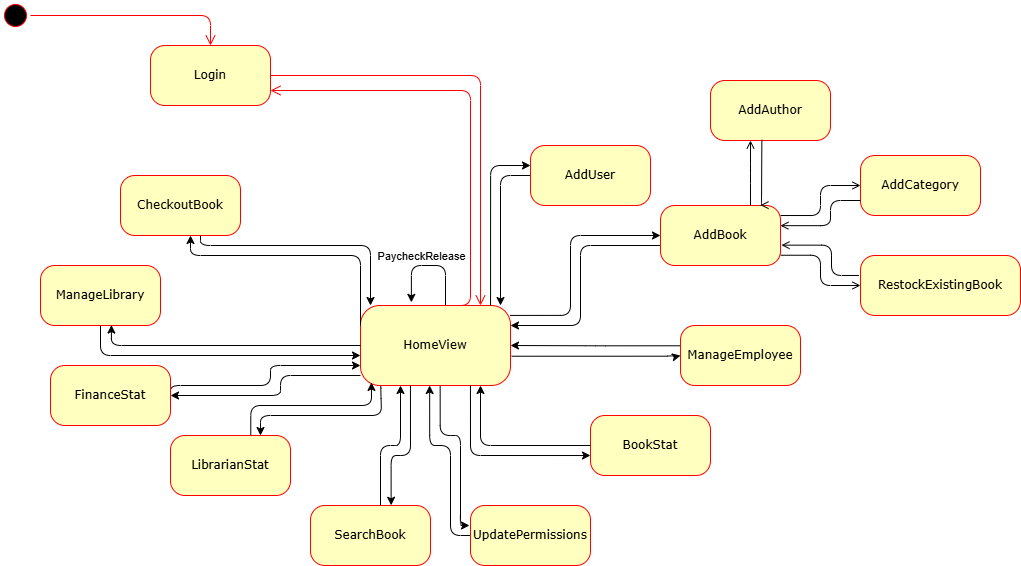

The diagram above was exported from draw.io. Its source (the exported page's mxGraphModel, read from the mxfile embedded in the PNG):
<mxGraphModel dx="1050" dy="565" grid="1" gridSize="10" guides="1" tooltips="1" connect="1" arrows="1" fold="1" page="1" pageScale="1" pageWidth="1100" pageHeight="850" background="none" math="0" shadow="0">
  <root>
    <mxCell id="0" />
    <mxCell id="1" parent="0" />
    <mxCell id="382b91b5511bd0f7-1" value="" style="ellipse;html=1;shape=startState;fillColor=#000000;strokeColor=#ff0000;rounded=1;shadow=0;comic=0;labelBackgroundColor=none;fontFamily=Verdana;fontSize=12;fontColor=#000000;align=center;direction=south;" parent="1" vertex="1">
      <mxGeometry x="130" y="135" width="30" height="30" as="geometry" />
    </mxCell>
    <mxCell id="382b91b5511bd0f7-6" value="Login" style="rounded=1;whiteSpace=wrap;html=1;arcSize=24;fillColor=#ffffc0;strokeColor=#ff0000;shadow=0;comic=0;labelBackgroundColor=none;fontFamily=Verdana;fontSize=12;fontColor=#000000;align=center;" parent="1" vertex="1">
      <mxGeometry x="280" y="180" width="120" height="60" as="geometry" />
    </mxCell>
    <mxCell id="2a3bc250acf0617d-9" style="edgeStyle=orthogonalEdgeStyle;html=1;labelBackgroundColor=none;endArrow=open;endSize=8;strokeColor=#ff0000;fontFamily=Verdana;fontSize=12;align=left;" parent="1" source="382b91b5511bd0f7-1" target="382b91b5511bd0f7-6" edge="1">
      <mxGeometry relative="1" as="geometry" />
    </mxCell>
    <mxCell id="3cde6dad864a17aa-6" style="edgeStyle=elbowEdgeStyle;html=1;labelBackgroundColor=none;endArrow=open;endSize=8;strokeColor=#ff0000;fontFamily=Verdana;fontSize=12;align=left;exitX=0.5;exitY=0;exitDx=0;exitDy=0;entryX=1;entryY=0.75;entryDx=0;entryDy=0;" parent="1" source="5jEplMxJHA_EyOswIU0m-4" target="382b91b5511bd0f7-6" edge="1">
      <mxGeometry relative="1" as="geometry">
        <mxPoint x="320" y="305" as="sourcePoint" />
        <mxPoint x="320" y="180" as="targetPoint" />
        <Array as="points">
          <mxPoint x="600" y="310" />
        </Array>
      </mxGeometry>
    </mxCell>
    <mxCell id="5jEplMxJHA_EyOswIU0m-41" style="edgeStyle=orthogonalEdgeStyle;rounded=1;orthogonalLoop=1;jettySize=auto;html=1;curved=0;entryX=0.339;entryY=-0.039;entryDx=0;entryDy=0;entryPerimeter=0;" parent="1" source="5jEplMxJHA_EyOswIU0m-4" target="5jEplMxJHA_EyOswIU0m-4" edge="1">
      <mxGeometry relative="1" as="geometry">
        <mxPoint x="540" y="430" as="targetPoint" />
        <Array as="points">
          <mxPoint x="575" y="400" />
          <mxPoint x="541" y="400" />
        </Array>
      </mxGeometry>
    </mxCell>
    <mxCell id="5jEplMxJHA_EyOswIU0m-42" value="PaycheckRelease" style="edgeLabel;html=1;align=center;verticalAlign=middle;resizable=0;points=[];" parent="5jEplMxJHA_EyOswIU0m-41" connectable="0" vertex="1">
      <mxGeometry x="-0.0298" y="1" relative="1" as="geometry">
        <mxPoint x="-11" y="-11" as="offset" />
      </mxGeometry>
    </mxCell>
    <mxCell id="5jEplMxJHA_EyOswIU0m-4" value="HomeView" style="rounded=1;whiteSpace=wrap;html=1;arcSize=24;fillColor=#ffffc0;strokeColor=#ff0000;shadow=0;comic=0;labelBackgroundColor=none;fontFamily=Verdana;fontSize=12;fontColor=#000000;align=center;" parent="1" vertex="1">
      <mxGeometry x="490" y="440" width="150" height="80" as="geometry" />
    </mxCell>
    <mxCell id="5jEplMxJHA_EyOswIU0m-38" style="edgeStyle=orthogonalEdgeStyle;rounded=1;orthogonalLoop=1;jettySize=auto;html=1;entryX=1;entryY=0.25;entryDx=0;entryDy=0;curved=0;" parent="1" source="5jEplMxJHA_EyOswIU0m-5" target="5jEplMxJHA_EyOswIU0m-4" edge="1">
      <mxGeometry relative="1" as="geometry">
        <Array as="points">
          <mxPoint x="710" y="380" />
          <mxPoint x="710" y="460" />
        </Array>
      </mxGeometry>
    </mxCell>
    <mxCell id="5jEplMxJHA_EyOswIU0m-5" value="AddBook" style="rounded=1;whiteSpace=wrap;html=1;arcSize=24;fillColor=#ffffc0;strokeColor=#ff0000;shadow=0;comic=0;labelBackgroundColor=none;fontFamily=Verdana;fontSize=12;fontColor=#000000;align=center;" parent="1" vertex="1">
      <mxGeometry x="790" y="340" width="120" height="60" as="geometry" />
    </mxCell>
    <mxCell id="5jEplMxJHA_EyOswIU0m-6" value="AddCategory" style="rounded=1;whiteSpace=wrap;html=1;arcSize=24;fillColor=#ffffc0;strokeColor=#ff0000;shadow=0;comic=0;labelBackgroundColor=none;fontFamily=Verdana;fontSize=12;fontColor=#000000;align=center;" parent="1" vertex="1">
      <mxGeometry x="990" y="290" width="120" height="60" as="geometry" />
    </mxCell>
    <mxCell id="5jEplMxJHA_EyOswIU0m-7" value="AddAuthor" style="rounded=1;whiteSpace=wrap;html=1;arcSize=24;fillColor=#ffffc0;strokeColor=#ff0000;shadow=0;comic=0;labelBackgroundColor=none;fontFamily=Verdana;fontSize=12;fontColor=#000000;align=center;" parent="1" vertex="1">
      <mxGeometry x="840" y="215" width="120" height="60" as="geometry" />
    </mxCell>
    <mxCell id="5jEplMxJHA_EyOswIU0m-8" value="RestockExistingBook" style="rounded=1;whiteSpace=wrap;html=1;arcSize=24;fillColor=#ffffc0;strokeColor=#ff0000;shadow=0;comic=0;labelBackgroundColor=none;fontFamily=Verdana;fontSize=12;fontColor=#000000;align=center;" parent="1" vertex="1">
      <mxGeometry x="990" y="390" width="160" height="60" as="geometry" />
    </mxCell>
    <mxCell id="5jEplMxJHA_EyOswIU0m-10" style="edgeStyle=elbowEdgeStyle;html=1;labelBackgroundColor=none;endArrow=open;strokeColor=light-dark(#000000, #ff9090);fontFamily=Verdana;fontSize=12;align=left;" parent="1" source="5jEplMxJHA_EyOswIU0m-5" target="5jEplMxJHA_EyOswIU0m-7" edge="1">
      <mxGeometry relative="1" as="geometry">
        <mxPoint x="680.3299999999999" y="680" as="sourcePoint" />
        <mxPoint x="680.3299999999999" y="340" as="targetPoint" />
        <Array as="points">
          <mxPoint x="880" y="308" />
        </Array>
      </mxGeometry>
    </mxCell>
    <mxCell id="5jEplMxJHA_EyOswIU0m-11" style="edgeStyle=elbowEdgeStyle;html=1;labelBackgroundColor=none;endArrow=open;strokeColor=light-dark(#000000, #ff9090);fontFamily=Verdana;fontSize=12;align=left;entryX=0;entryY=0.5;entryDx=0;entryDy=0;exitX=1;exitY=0.167;exitDx=0;exitDy=0;exitPerimeter=0;" parent="1" source="5jEplMxJHA_EyOswIU0m-5" target="5jEplMxJHA_EyOswIU0m-6" edge="1">
      <mxGeometry relative="1" as="geometry">
        <mxPoint x="670.3299999999999" y="650" as="sourcePoint" />
        <mxPoint x="670.3299999999999" y="310" as="targetPoint" />
      </mxGeometry>
    </mxCell>
    <mxCell id="5jEplMxJHA_EyOswIU0m-12" style="edgeStyle=elbowEdgeStyle;html=1;labelBackgroundColor=none;endArrow=open;strokeColor=light-dark(#000000, #ff9090);fontFamily=Verdana;fontSize=12;align=left;entryX=0;entryY=0.5;entryDx=0;entryDy=0;exitX=1.002;exitY=0.829;exitDx=0;exitDy=0;exitPerimeter=0;" parent="1" source="5jEplMxJHA_EyOswIU0m-5" target="5jEplMxJHA_EyOswIU0m-8" edge="1">
      <mxGeometry relative="1" as="geometry">
        <mxPoint x="920" y="380" as="sourcePoint" />
        <mxPoint x="1000" y="330" as="targetPoint" />
      </mxGeometry>
    </mxCell>
    <mxCell id="5jEplMxJHA_EyOswIU0m-34" style="edgeStyle=orthogonalEdgeStyle;rounded=1;orthogonalLoop=1;jettySize=auto;html=1;entryX=0.461;entryY=1;entryDx=0;entryDy=0;curved=0;entryPerimeter=0;" parent="1" source="5jEplMxJHA_EyOswIU0m-15" target="5jEplMxJHA_EyOswIU0m-4" edge="1">
      <mxGeometry relative="1" as="geometry">
        <Array as="points">
          <mxPoint x="580" y="670" />
          <mxPoint x="580" y="580" />
          <mxPoint x="560" y="580" />
          <mxPoint x="560" y="520" />
        </Array>
      </mxGeometry>
    </mxCell>
    <mxCell id="5jEplMxJHA_EyOswIU0m-15" value="UpdatePermissions" style="rounded=1;whiteSpace=wrap;html=1;arcSize=24;fillColor=#ffffc0;strokeColor=#ff0000;shadow=0;comic=0;labelBackgroundColor=none;fontFamily=Verdana;fontSize=12;fontColor=#000000;align=center;" parent="1" vertex="1">
      <mxGeometry x="600" y="640" width="120" height="60" as="geometry" />
    </mxCell>
    <mxCell id="5jEplMxJHA_EyOswIU0m-16" value="BookStat" style="rounded=1;whiteSpace=wrap;html=1;arcSize=24;fillColor=#ffffc0;strokeColor=#ff0000;shadow=0;comic=0;labelBackgroundColor=none;fontFamily=Verdana;fontSize=12;fontColor=#000000;align=center;" parent="1" vertex="1">
      <mxGeometry x="720" y="550" width="120" height="60" as="geometry" />
    </mxCell>
    <mxCell id="5jEplMxJHA_EyOswIU0m-39" style="edgeStyle=orthogonalEdgeStyle;rounded=1;orthogonalLoop=1;jettySize=auto;html=1;curved=0;" parent="1" source="5jEplMxJHA_EyOswIU0m-17" edge="1">
      <mxGeometry relative="1" as="geometry">
        <mxPoint x="630" y="440" as="targetPoint" />
        <Array as="points">
          <mxPoint x="630" y="310" />
          <mxPoint x="630" y="440" />
        </Array>
      </mxGeometry>
    </mxCell>
    <mxCell id="5jEplMxJHA_EyOswIU0m-17" value="AddUser" style="rounded=1;whiteSpace=wrap;html=1;arcSize=24;fillColor=#ffffc0;strokeColor=#ff0000;shadow=0;comic=0;labelBackgroundColor=none;fontFamily=Verdana;fontSize=12;fontColor=#000000;align=center;" parent="1" vertex="1">
      <mxGeometry x="660" y="280" width="120" height="60" as="geometry" />
    </mxCell>
    <mxCell id="5jEplMxJHA_EyOswIU0m-27" style="edgeStyle=orthogonalEdgeStyle;rounded=1;orthogonalLoop=1;jettySize=auto;html=1;curved=0;" parent="1" source="5jEplMxJHA_EyOswIU0m-18" edge="1">
      <mxGeometry relative="1" as="geometry">
        <mxPoint x="500" y="440" as="targetPoint" />
        <Array as="points">
          <mxPoint x="330" y="380" />
          <mxPoint x="500" y="380" />
        </Array>
      </mxGeometry>
    </mxCell>
    <mxCell id="5jEplMxJHA_EyOswIU0m-18" value="CheckoutBook" style="rounded=1;whiteSpace=wrap;html=1;arcSize=24;fillColor=#ffffc0;strokeColor=#ff0000;shadow=0;comic=0;labelBackgroundColor=none;fontFamily=Verdana;fontSize=12;fontColor=#000000;align=center;" parent="1" vertex="1">
      <mxGeometry x="250" y="310" width="120" height="60" as="geometry" />
    </mxCell>
    <mxCell id="5jEplMxJHA_EyOswIU0m-37" style="edgeStyle=orthogonalEdgeStyle;rounded=1;orthogonalLoop=1;jettySize=auto;html=1;curved=0;exitX=-0.001;exitY=0.338;exitDx=0;exitDy=0;exitPerimeter=0;" parent="1" source="5jEplMxJHA_EyOswIU0m-19" target="5jEplMxJHA_EyOswIU0m-4" edge="1">
      <mxGeometry relative="1" as="geometry" />
    </mxCell>
    <mxCell id="5jEplMxJHA_EyOswIU0m-19" value="ManageEmployee" style="rounded=1;whiteSpace=wrap;html=1;arcSize=24;fillColor=#ffffc0;strokeColor=#ff0000;shadow=0;comic=0;labelBackgroundColor=none;fontFamily=Verdana;fontSize=12;fontColor=#000000;align=center;" parent="1" vertex="1">
      <mxGeometry x="810" y="460" width="120" height="60" as="geometry" />
    </mxCell>
    <mxCell id="5jEplMxJHA_EyOswIU0m-32" value="" style="edgeStyle=orthogonalEdgeStyle;rounded=1;orthogonalLoop=1;jettySize=auto;html=1;entryX=0.073;entryY=0.962;entryDx=0;entryDy=0;curved=0;entryPerimeter=0;exitX=0.669;exitY=0.027;exitDx=0;exitDy=0;exitPerimeter=0;" parent="1" source="5jEplMxJHA_EyOswIU0m-20" target="5jEplMxJHA_EyOswIU0m-4" edge="1">
      <mxGeometry relative="1" as="geometry">
        <mxPoint x="380" y="560" as="sourcePoint" />
        <Array as="points">
          <mxPoint x="380" y="540" />
          <mxPoint x="501" y="540" />
        </Array>
      </mxGeometry>
    </mxCell>
    <mxCell id="5jEplMxJHA_EyOswIU0m-20" value="LibrarianStat" style="rounded=1;whiteSpace=wrap;html=1;arcSize=24;fillColor=#ffffc0;strokeColor=#ff0000;shadow=0;comic=0;labelBackgroundColor=none;fontFamily=Verdana;fontSize=12;fontColor=#000000;align=center;" parent="1" vertex="1">
      <mxGeometry x="300" y="570" width="120" height="60" as="geometry" />
    </mxCell>
    <mxCell id="5jEplMxJHA_EyOswIU0m-31" style="edgeStyle=orthogonalEdgeStyle;rounded=1;orthogonalLoop=1;jettySize=auto;html=1;curved=0;exitX=1;exitY=0.5;exitDx=0;exitDy=0;" parent="1" source="5jEplMxJHA_EyOswIU0m-21" target="5jEplMxJHA_EyOswIU0m-4" edge="1">
      <mxGeometry relative="1" as="geometry">
        <Array as="points">
          <mxPoint x="300" y="520" />
          <mxPoint x="400" y="520" />
          <mxPoint x="400" y="500" />
        </Array>
      </mxGeometry>
    </mxCell>
    <mxCell id="5jEplMxJHA_EyOswIU0m-21" value="FinanceStat" style="rounded=1;whiteSpace=wrap;html=1;arcSize=24;fillColor=#ffffc0;strokeColor=#ff0000;shadow=0;comic=0;labelBackgroundColor=none;fontFamily=Verdana;fontSize=12;fontColor=#000000;align=center;" parent="1" vertex="1">
      <mxGeometry x="180" y="500" width="120" height="60" as="geometry" />
    </mxCell>
    <mxCell id="5jEplMxJHA_EyOswIU0m-22" value="SearchBook" style="rounded=1;whiteSpace=wrap;html=1;arcSize=24;fillColor=#ffffc0;strokeColor=#ff0000;shadow=0;comic=0;labelBackgroundColor=none;fontFamily=Verdana;fontSize=12;fontColor=#000000;align=center;" parent="1" vertex="1">
      <mxGeometry x="440" y="640" width="120" height="60" as="geometry" />
    </mxCell>
    <mxCell id="5jEplMxJHA_EyOswIU0m-30" style="edgeStyle=orthogonalEdgeStyle;rounded=1;orthogonalLoop=1;jettySize=auto;html=1;curved=0;" parent="1" source="5jEplMxJHA_EyOswIU0m-23" edge="1">
      <mxGeometry relative="1" as="geometry">
        <mxPoint x="490" y="490" as="targetPoint" />
        <Array as="points">
          <mxPoint x="230" y="490" />
          <mxPoint x="490" y="490" />
        </Array>
      </mxGeometry>
    </mxCell>
    <mxCell id="5jEplMxJHA_EyOswIU0m-23" value="ManageLibrary" style="rounded=1;whiteSpace=wrap;html=1;arcSize=24;fillColor=#ffffc0;strokeColor=#ff0000;shadow=0;comic=0;labelBackgroundColor=none;fontFamily=Verdana;fontSize=12;fontColor=#000000;align=center;" parent="1" vertex="1">
      <mxGeometry x="170" y="400" width="120" height="60" as="geometry" />
    </mxCell>
    <mxCell id="5jEplMxJHA_EyOswIU0m-24" style="edgeStyle=elbowEdgeStyle;html=1;labelBackgroundColor=none;endArrow=open;endSize=8;strokeColor=#ff0000;fontFamily=Verdana;fontSize=12;align=left;" parent="1" edge="1">
      <mxGeometry relative="1" as="geometry">
        <mxPoint x="400" y="210" as="sourcePoint" />
        <mxPoint x="610" y="440" as="targetPoint" />
        <Array as="points">
          <mxPoint x="610" y="340" />
        </Array>
      </mxGeometry>
    </mxCell>
    <mxCell id="5jEplMxJHA_EyOswIU0m-33" style="edgeStyle=orthogonalEdgeStyle;rounded=1;orthogonalLoop=1;jettySize=auto;html=1;curved=0;" parent="1" source="5jEplMxJHA_EyOswIU0m-22" edge="1">
      <mxGeometry relative="1" as="geometry">
        <mxPoint x="530" y="520" as="targetPoint" />
        <Array as="points">
          <mxPoint x="510" y="580" />
          <mxPoint x="530" y="580" />
          <mxPoint x="530" y="520" />
        </Array>
      </mxGeometry>
    </mxCell>
    <mxCell id="5jEplMxJHA_EyOswIU0m-35" style="edgeStyle=orthogonalEdgeStyle;rounded=1;orthogonalLoop=1;jettySize=auto;html=1;curved=0;" parent="1" source="5jEplMxJHA_EyOswIU0m-16" edge="1">
      <mxGeometry relative="1" as="geometry">
        <mxPoint x="610" y="520" as="targetPoint" />
        <Array as="points">
          <mxPoint x="610" y="580" />
          <mxPoint x="610" y="520" />
        </Array>
      </mxGeometry>
    </mxCell>
    <mxCell id="5jEplMxJHA_EyOswIU0m-43" style="edgeStyle=orthogonalEdgeStyle;rounded=1;orthogonalLoop=1;jettySize=auto;html=1;curved=0;exitX=0;exitY=0.25;exitDx=0;exitDy=0;" parent="1" source="5jEplMxJHA_EyOswIU0m-4" edge="1">
      <mxGeometry relative="1" as="geometry">
        <mxPoint x="300" y="420" as="sourcePoint" />
        <mxPoint x="320" y="370" as="targetPoint" />
        <Array as="points">
          <mxPoint x="490" y="390" />
          <mxPoint x="320" y="390" />
          <mxPoint x="320" y="370" />
        </Array>
      </mxGeometry>
    </mxCell>
    <mxCell id="5jEplMxJHA_EyOswIU0m-44" style="edgeStyle=orthogonalEdgeStyle;rounded=1;orthogonalLoop=1;jettySize=auto;html=1;curved=0;entryX=0.591;entryY=0.993;entryDx=0;entryDy=0;entryPerimeter=0;" parent="1" target="5jEplMxJHA_EyOswIU0m-23" edge="1">
      <mxGeometry relative="1" as="geometry">
        <mxPoint x="490" y="480" as="sourcePoint" />
        <mxPoint x="560" y="470" as="targetPoint" />
        <Array as="points">
          <mxPoint x="490" y="480" />
          <mxPoint x="241" y="480" />
        </Array>
      </mxGeometry>
    </mxCell>
    <mxCell id="5jEplMxJHA_EyOswIU0m-45" style="edgeStyle=orthogonalEdgeStyle;rounded=1;orthogonalLoop=1;jettySize=auto;html=1;curved=0;" parent="1" edge="1">
      <mxGeometry relative="1" as="geometry">
        <mxPoint x="490" y="510" as="sourcePoint" />
        <mxPoint x="300" y="530" as="targetPoint" />
        <Array as="points">
          <mxPoint x="410" y="510" />
          <mxPoint x="410" y="530" />
        </Array>
      </mxGeometry>
    </mxCell>
    <mxCell id="5jEplMxJHA_EyOswIU0m-46" value="" style="edgeStyle=orthogonalEdgeStyle;rounded=1;orthogonalLoop=1;jettySize=auto;html=1;entryX=0.75;entryY=0;entryDx=0;entryDy=0;curved=0;exitX=0.135;exitY=1.01;exitDx=0;exitDy=0;exitPerimeter=0;" parent="1" source="5jEplMxJHA_EyOswIU0m-4" target="5jEplMxJHA_EyOswIU0m-20" edge="1">
      <mxGeometry relative="1" as="geometry">
        <mxPoint x="390" y="582" as="sourcePoint" />
        <mxPoint x="511" y="527" as="targetPoint" />
        <Array as="points">
          <mxPoint x="510" y="523" />
          <mxPoint x="511" y="523" />
          <mxPoint x="511" y="550" />
          <mxPoint x="390" y="550" />
        </Array>
      </mxGeometry>
    </mxCell>
    <mxCell id="5jEplMxJHA_EyOswIU0m-47" style="edgeStyle=orthogonalEdgeStyle;rounded=1;orthogonalLoop=1;jettySize=auto;html=1;entryX=0.672;entryY=-0.004;entryDx=0;entryDy=0;entryPerimeter=0;curved=0;exitX=0.333;exitY=1;exitDx=0;exitDy=0;exitPerimeter=0;" parent="1" source="5jEplMxJHA_EyOswIU0m-4" target="5jEplMxJHA_EyOswIU0m-22" edge="1">
      <mxGeometry relative="1" as="geometry">
        <mxPoint x="510" y="650" as="sourcePoint" />
        <mxPoint x="550" y="530" as="targetPoint" />
        <Array as="points">
          <mxPoint x="540" y="590" />
          <mxPoint x="521" y="590" />
        </Array>
      </mxGeometry>
    </mxCell>
    <mxCell id="5jEplMxJHA_EyOswIU0m-49" style="edgeStyle=orthogonalEdgeStyle;rounded=1;orthogonalLoop=1;jettySize=auto;html=1;curved=0;exitX=0.531;exitY=1.01;exitDx=0;exitDy=0;exitPerimeter=0;" parent="1" source="5jEplMxJHA_EyOswIU0m-4" edge="1">
      <mxGeometry relative="1" as="geometry">
        <mxPoint x="1055" y="710" as="sourcePoint" />
        <mxPoint x="599" y="660" as="targetPoint" />
        <Array as="points">
          <mxPoint x="570" y="570" />
          <mxPoint x="590" y="570" />
          <mxPoint x="590" y="660" />
          <mxPoint x="599" y="660" />
        </Array>
      </mxGeometry>
    </mxCell>
    <mxCell id="5jEplMxJHA_EyOswIU0m-52" style="edgeStyle=orthogonalEdgeStyle;rounded=1;orthogonalLoop=1;jettySize=auto;html=1;curved=0;exitX=0.733;exitY=1;exitDx=0;exitDy=0;exitPerimeter=0;entryX=0;entryY=0.667;entryDx=0;entryDy=0;entryPerimeter=0;" parent="1" source="5jEplMxJHA_EyOswIU0m-4" target="5jEplMxJHA_EyOswIU0m-16" edge="1">
      <mxGeometry relative="1" as="geometry">
        <mxPoint x="730" y="590" as="sourcePoint" />
        <mxPoint x="690" y="590" as="targetPoint" />
      </mxGeometry>
    </mxCell>
    <mxCell id="5jEplMxJHA_EyOswIU0m-53" style="edgeStyle=orthogonalEdgeStyle;rounded=1;orthogonalLoop=1;jettySize=auto;html=1;curved=0;exitX=1.008;exitY=0.634;exitDx=0;exitDy=0;exitPerimeter=0;entryX=0;entryY=0.5;entryDx=0;entryDy=0;" parent="1" source="5jEplMxJHA_EyOswIU0m-4" target="5jEplMxJHA_EyOswIU0m-19" edge="1">
      <mxGeometry relative="1" as="geometry">
        <mxPoint x="820" y="490" as="sourcePoint" />
        <mxPoint x="807" y="480" as="targetPoint" />
        <Array as="points">
          <mxPoint x="807" y="491" />
        </Array>
      </mxGeometry>
    </mxCell>
    <mxCell id="5jEplMxJHA_EyOswIU0m-54" style="edgeStyle=orthogonalEdgeStyle;rounded=1;orthogonalLoop=1;jettySize=auto;html=1;curved=0;exitX=0.997;exitY=0.124;exitDx=0;exitDy=0;exitPerimeter=0;" parent="1" source="5jEplMxJHA_EyOswIU0m-4" edge="1">
      <mxGeometry relative="1" as="geometry">
        <mxPoint x="650" y="450" as="sourcePoint" />
        <mxPoint x="790" y="370" as="targetPoint" />
        <Array as="points">
          <mxPoint x="700" y="450" />
          <mxPoint x="700" y="370" />
        </Array>
      </mxGeometry>
    </mxCell>
    <mxCell id="5jEplMxJHA_EyOswIU0m-55" style="edgeStyle=elbowEdgeStyle;html=1;labelBackgroundColor=none;endArrow=open;strokeColor=light-dark(#000000, #ff9090);fontFamily=Verdana;fontSize=12;align=left;exitX=0.428;exitY=0.989;exitDx=0;exitDy=0;exitPerimeter=0;entryX=0.833;entryY=-0.006;entryDx=0;entryDy=0;entryPerimeter=0;" parent="1" source="5jEplMxJHA_EyOswIU0m-7" target="5jEplMxJHA_EyOswIU0m-5" edge="1">
      <mxGeometry relative="1" as="geometry">
        <mxPoint x="885" y="350" as="sourcePoint" />
        <mxPoint x="930" y="310" as="targetPoint" />
      </mxGeometry>
    </mxCell>
    <mxCell id="5jEplMxJHA_EyOswIU0m-56" style="edgeStyle=elbowEdgeStyle;html=1;labelBackgroundColor=none;endArrow=open;strokeColor=light-dark(#000000, #ff9090);fontFamily=Verdana;fontSize=12;align=left;entryX=0.999;entryY=0.336;entryDx=0;entryDy=0;entryPerimeter=0;exitX=0;exitY=0.75;exitDx=0;exitDy=0;" parent="1" source="5jEplMxJHA_EyOswIU0m-6" target="5jEplMxJHA_EyOswIU0m-5" edge="1">
      <mxGeometry relative="1" as="geometry">
        <mxPoint x="980" y="380" as="sourcePoint" />
        <mxPoint x="1000" y="330" as="targetPoint" />
        <Array as="points">
          <mxPoint x="960" y="350" />
        </Array>
      </mxGeometry>
    </mxCell>
    <mxCell id="5jEplMxJHA_EyOswIU0m-57" style="edgeStyle=elbowEdgeStyle;html=1;labelBackgroundColor=none;endArrow=open;strokeColor=light-dark(#000000, #ff9090);fontFamily=Verdana;fontSize=12;align=left;entryX=1.008;entryY=0.661;entryDx=0;entryDy=0;exitX=-0.01;exitY=0.333;exitDx=0;exitDy=0;entryPerimeter=0;exitPerimeter=0;" parent="1" source="5jEplMxJHA_EyOswIU0m-8" target="5jEplMxJHA_EyOswIU0m-5" edge="1">
      <mxGeometry relative="1" as="geometry">
        <mxPoint x="1010" y="525" as="sourcePoint" />
        <mxPoint x="1090" y="560" as="targetPoint" />
        <Array as="points">
          <mxPoint x="961" y="400" />
        </Array>
      </mxGeometry>
    </mxCell>
    <mxCell id="5jEplMxJHA_EyOswIU0m-58" style="edgeStyle=orthogonalEdgeStyle;rounded=1;orthogonalLoop=1;jettySize=auto;html=1;curved=0;exitX=0.867;exitY=0;exitDx=0;exitDy=0;exitPerimeter=0;" parent="1" source="5jEplMxJHA_EyOswIU0m-4" edge="1">
      <mxGeometry relative="1" as="geometry">
        <mxPoint x="710" y="150" as="sourcePoint" />
        <mxPoint x="660" y="300" as="targetPoint" />
        <Array as="points">
          <mxPoint x="620" y="300" />
          <mxPoint x="660" y="300" />
        </Array>
      </mxGeometry>
    </mxCell>
  </root>
</mxGraphModel>